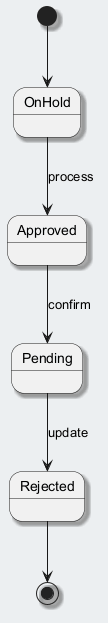

The diagram above was rendered by PlantUML. Its source (embedded in the PNG):
@startuml
skinparam backgroundColor #ECEFF1
skinparam classBackgroundColor #FFFFFF
skinparam classBorderColor #455A64
skinparam shadowing true
[*] --> OnHold
OnHold --> Approved : process
Approved --> Pending : confirm
Pending --> Rejected : update
Rejected --> [*]
@enduml